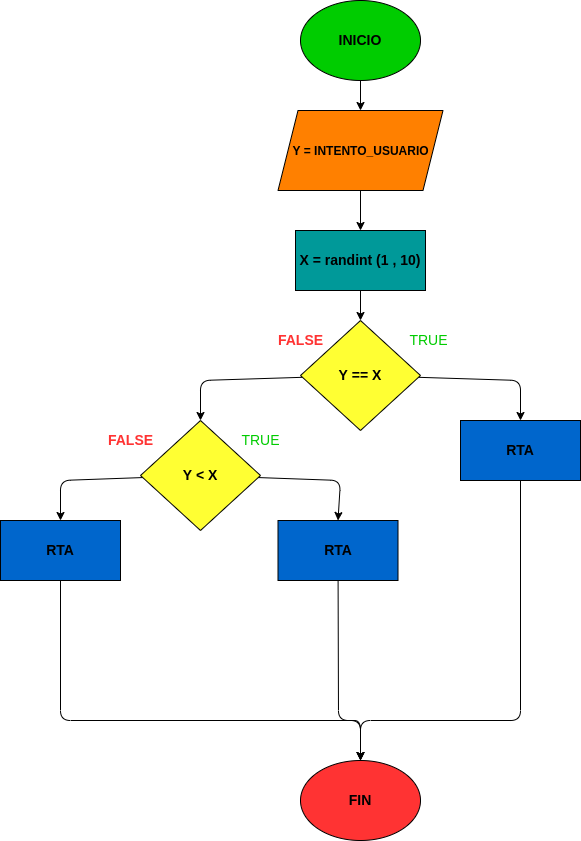

The diagram above was exported from draw.io. Its source (the exported page's mxGraphModel, read from the mxfile embedded in the PNG):
<mxGraphModel dx="902" dy="411" grid="1" gridSize="10" guides="1" tooltips="1" connect="1" arrows="1" fold="1" page="1" pageScale="1" pageWidth="827" pageHeight="1169" math="0" shadow="0">
  <root>
    <mxCell id="0" />
    <mxCell id="1" parent="0" />
    <mxCell id="4" value="" style="edgeStyle=none;html=1;fontSize=14;fontColor=#000000;" edge="1" parent="1" source="2" target="3">
      <mxGeometry relative="1" as="geometry" />
    </mxCell>
    <mxCell id="2" value="&lt;font color=&quot;#000000&quot; style=&quot;font-size: 14px;&quot;&gt;&lt;b&gt;INICIO&lt;/b&gt;&lt;/font&gt;" style="ellipse;whiteSpace=wrap;html=1;fillColor=#00CC00;" vertex="1" parent="1">
      <mxGeometry x="320" y="40" width="120" height="80" as="geometry" />
    </mxCell>
    <mxCell id="10" value="" style="edgeStyle=none;html=1;fontSize=12;fontColor=#000000;" edge="1" parent="1" source="3" target="9">
      <mxGeometry relative="1" as="geometry" />
    </mxCell>
    <mxCell id="3" value="&lt;b&gt;&lt;font style=&quot;font-size: 12px;&quot;&gt;Y = INTENTO_USUARIO&lt;/font&gt;&lt;/b&gt;" style="shape=parallelogram;perimeter=parallelogramPerimeter;whiteSpace=wrap;html=1;fixedSize=1;fontSize=14;fontColor=#000000;fillColor=#FF8000;" vertex="1" parent="1">
      <mxGeometry x="297.5" y="150" width="165" height="80" as="geometry" />
    </mxCell>
    <mxCell id="14" value="" style="edgeStyle=none;html=1;fontSize=14;fontColor=#000000;" edge="1" parent="1" source="9" target="11">
      <mxGeometry relative="1" as="geometry" />
    </mxCell>
    <mxCell id="9" value="&lt;font style=&quot;font-size: 14px;&quot;&gt;&lt;b&gt;X = randint (1 , 10)&lt;/b&gt;&lt;/font&gt;" style="rounded=0;whiteSpace=wrap;html=1;fontSize=12;fontColor=#000000;fillColor=#009999;" vertex="1" parent="1">
      <mxGeometry x="315" y="270" width="130" height="60" as="geometry" />
    </mxCell>
    <mxCell id="16" style="edgeStyle=none;html=1;entryX=0.5;entryY=0;entryDx=0;entryDy=0;fontSize=14;fontColor=#000000;" edge="1" parent="1" source="11" target="15">
      <mxGeometry relative="1" as="geometry">
        <Array as="points">
          <mxPoint x="540" y="420" />
        </Array>
      </mxGeometry>
    </mxCell>
    <mxCell id="19" style="edgeStyle=none;html=1;entryX=0.5;entryY=0;entryDx=0;entryDy=0;fontSize=14;fontColor=#000000;" edge="1" parent="1" source="11" target="18">
      <mxGeometry relative="1" as="geometry">
        <Array as="points">
          <mxPoint x="220" y="420" />
        </Array>
      </mxGeometry>
    </mxCell>
    <mxCell id="11" value="&lt;font style=&quot;font-size: 14px;&quot;&gt;&lt;b&gt;Y == X&lt;/b&gt;&lt;/font&gt;" style="rhombus;whiteSpace=wrap;html=1;fontSize=12;fontColor=#000000;fillColor=#FFFF33;" vertex="1" parent="1">
      <mxGeometry x="320" y="360" width="120" height="110" as="geometry" />
    </mxCell>
    <mxCell id="33" style="edgeStyle=none;html=1;entryX=0.5;entryY=0;entryDx=0;entryDy=0;fontSize=14;fontColor=#00CC00;" edge="1" parent="1" source="15">
      <mxGeometry relative="1" as="geometry">
        <mxPoint x="380" y="800" as="targetPoint" />
        <Array as="points">
          <mxPoint x="540" y="760" />
          <mxPoint x="380" y="760" />
        </Array>
      </mxGeometry>
    </mxCell>
    <mxCell id="15" value="&lt;b&gt;RTA&lt;/b&gt;" style="rounded=0;whiteSpace=wrap;html=1;fontSize=14;fontColor=#000000;fillColor=#0066CC;" vertex="1" parent="1">
      <mxGeometry x="480" y="460" width="120" height="60" as="geometry" />
    </mxCell>
    <mxCell id="23" style="edgeStyle=none;html=1;entryX=0.5;entryY=0;entryDx=0;entryDy=0;fontSize=14;fontColor=#000000;" edge="1" parent="1" source="18" target="22">
      <mxGeometry relative="1" as="geometry">
        <Array as="points">
          <mxPoint x="80" y="520" />
        </Array>
      </mxGeometry>
    </mxCell>
    <mxCell id="24" style="edgeStyle=none;html=1;entryX=0.5;entryY=0;entryDx=0;entryDy=0;fontSize=14;fontColor=#000000;" edge="1" parent="1" source="18" target="21">
      <mxGeometry relative="1" as="geometry">
        <Array as="points">
          <mxPoint x="360" y="520" />
        </Array>
      </mxGeometry>
    </mxCell>
    <mxCell id="18" value="&lt;span style=&quot;font-size: 14px;&quot;&gt;&lt;b&gt;Y &amp;lt; X&lt;/b&gt;&lt;/span&gt;" style="rhombus;whiteSpace=wrap;html=1;fontSize=12;fontColor=#000000;fillColor=#FFFF33;" vertex="1" parent="1">
      <mxGeometry x="160" y="460" width="120" height="110" as="geometry" />
    </mxCell>
    <mxCell id="34" style="edgeStyle=none;html=1;entryX=0.5;entryY=0;entryDx=0;entryDy=0;fontSize=14;fontColor=#00CC00;" edge="1" parent="1" source="21">
      <mxGeometry relative="1" as="geometry">
        <mxPoint x="380" y="800" as="targetPoint" />
        <Array as="points">
          <mxPoint x="358" y="760" />
          <mxPoint x="380" y="760" />
        </Array>
      </mxGeometry>
    </mxCell>
    <mxCell id="21" value="&lt;b&gt;RTA&lt;/b&gt;" style="rounded=0;whiteSpace=wrap;html=1;fontSize=14;fontColor=#000000;fillColor=#0066CC;" vertex="1" parent="1">
      <mxGeometry x="297.5" y="560" width="120" height="60" as="geometry" />
    </mxCell>
    <mxCell id="35" style="edgeStyle=none;html=1;fontSize=14;fontColor=#00CC00;" edge="1" parent="1" source="22">
      <mxGeometry relative="1" as="geometry">
        <mxPoint x="380" y="800" as="targetPoint" />
        <Array as="points">
          <mxPoint x="80" y="760" />
          <mxPoint x="380" y="760" />
        </Array>
      </mxGeometry>
    </mxCell>
    <mxCell id="22" value="&lt;b&gt;RTA&lt;/b&gt;" style="rounded=0;whiteSpace=wrap;html=1;fontSize=14;fontColor=#000000;fillColor=#0066CC;" vertex="1" parent="1">
      <mxGeometry x="20" y="560" width="120" height="60" as="geometry" />
    </mxCell>
    <mxCell id="25" value="&lt;b&gt;&lt;font color=&quot;#ff3333&quot;&gt;FALSE&lt;/font&gt;&lt;/b&gt;" style="text;html=1;align=center;verticalAlign=middle;resizable=0;points=[];autosize=1;strokeColor=none;fillColor=none;fontSize=14;fontColor=#000000;" vertex="1" parent="1">
      <mxGeometry x="115" y="465" width="70" height="30" as="geometry" />
    </mxCell>
    <mxCell id="26" value="&lt;b&gt;FALSE&lt;/b&gt;" style="text;html=1;align=center;verticalAlign=middle;resizable=0;points=[];autosize=1;strokeColor=none;fillColor=none;fontSize=14;fontColor=#FF3333;" vertex="1" parent="1">
      <mxGeometry x="285" y="365" width="70" height="30" as="geometry" />
    </mxCell>
    <mxCell id="27" value="&lt;font color=&quot;#00cc00&quot;&gt;TRUE&lt;/font&gt;" style="text;html=1;align=center;verticalAlign=middle;resizable=0;points=[];autosize=1;strokeColor=none;fillColor=none;fontSize=14;fontColor=#FF3333;" vertex="1" parent="1">
      <mxGeometry x="417.5" y="365" width="60" height="30" as="geometry" />
    </mxCell>
    <mxCell id="28" value="TRUE" style="text;html=1;align=center;verticalAlign=middle;resizable=0;points=[];autosize=1;strokeColor=none;fillColor=none;fontSize=14;fontColor=#00CC00;" vertex="1" parent="1">
      <mxGeometry x="250" y="465" width="60" height="30" as="geometry" />
    </mxCell>
    <mxCell id="37" value="&lt;b&gt;&lt;font color=&quot;#000000&quot;&gt;FIN&lt;/font&gt;&lt;/b&gt;" style="ellipse;whiteSpace=wrap;html=1;fontSize=14;fontColor=#00CC00;fillColor=#FF3333;" vertex="1" parent="1">
      <mxGeometry x="320" y="800" width="120" height="80" as="geometry" />
    </mxCell>
  </root>
</mxGraphModel>